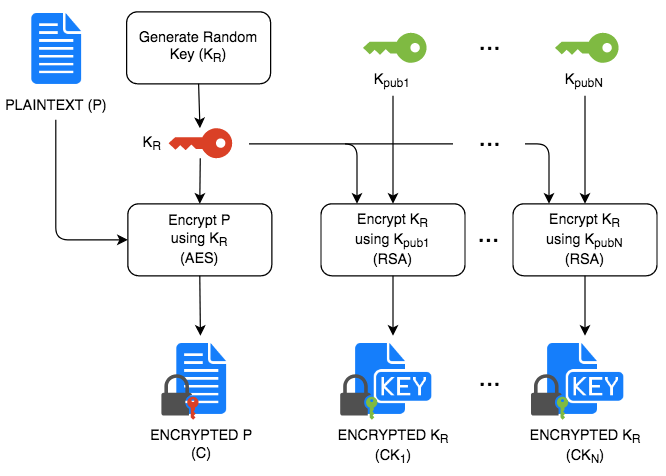

The diagram above was exported from draw.io. Its source (the exported page's mxGraphModel, read from the mxfile embedded in the PNG):
<mxGraphModel dx="655" dy="417" grid="1" gridSize="10" guides="1" tooltips="1" connect="1" arrows="1" fold="1" page="1" pageScale="1" pageWidth="850" pageHeight="1100" math="0" shadow="0">
  <root>
    <mxCell id="0" />
    <mxCell id="1" parent="0" />
    <mxCell id="2" value="K&lt;sub&gt;pub1&lt;/sub&gt;" style="pointerEvents=1;shadow=0;dashed=0;html=1;strokeColor=none;labelPosition=center;verticalLabelPosition=bottom;verticalAlign=top;outlineConnect=0;align=center;shape=mxgraph.office.security.key_permissions;fillColor=#7FBA42;direction=south;spacingRight=5;" vertex="1" parent="1">
      <mxGeometry x="775" y="547.5" width="53" height="25" as="geometry" />
    </mxCell>
    <mxCell id="3" value="&lt;div&gt;ENCRYPTED P &lt;br&gt;&lt;/div&gt;&lt;div&gt;(C)&lt;br&gt;&lt;/div&gt;" style="shape=image;html=1;verticalAlign=top;verticalLabelPosition=bottom;labelBackgroundColor=#ffffff;imageAspect=0;aspect=fixed;image=https://cdn1.iconfinder.com/data/icons/hawcons/32/699327-icon-55-document-text-128.png;sketch=0;strokeColor=#000000;fillColor=#FFFFFF;labelPosition=center;align=center;" vertex="1" parent="1">
      <mxGeometry x="604.5" y="800" width="70" height="70" as="geometry" />
    </mxCell>
    <mxCell id="4" value="&lt;div&gt;ENCRYPTED K&lt;sub&gt;R&lt;/sub&gt; &lt;br&gt;&lt;/div&gt;&lt;div&gt;(CK&lt;sub&gt;1&lt;/sub&gt;)&lt;br&gt;&lt;/div&gt;" style="shape=image;html=1;verticalAlign=top;verticalLabelPosition=bottom;labelBackgroundColor=#ffffff;imageAspect=0;aspect=fixed;image=https://cdn1.iconfinder.com/data/icons/hawcons/32/700033-icon-75-document-file-key-128.png;sketch=0;fillColor=#FFFFFF;strokeColor=#000000;" vertex="1" parent="1">
      <mxGeometry x="765" y="800" width="70" height="70" as="geometry" />
    </mxCell>
    <mxCell id="5" value="" style="pointerEvents=1;shadow=0;dashed=0;html=1;strokeColor=none;fillColor=#505050;labelPosition=center;verticalLabelPosition=bottom;verticalAlign=top;outlineConnect=0;align=center;shape=mxgraph.office.security.lock_with_key_security_orange;" vertex="1" parent="1">
      <mxGeometry x="607" y="832" width="31" height="38" as="geometry" />
    </mxCell>
    <mxCell id="6" value="" style="pointerEvents=1;shadow=0;dashed=0;html=1;strokeColor=none;fillColor=#505050;labelPosition=center;verticalLabelPosition=bottom;verticalAlign=top;outlineConnect=0;align=center;shape=mxgraph.office.security.lock_with_key_security_green;" vertex="1" parent="1">
      <mxGeometry x="756" y="832" width="31" height="38" as="geometry" />
    </mxCell>
    <mxCell id="7" value="PLAINTEXT (P)" style="shape=image;html=1;verticalAlign=top;verticalLabelPosition=bottom;labelBackgroundColor=#ffffff;imageAspect=0;aspect=fixed;image=https://cdn1.iconfinder.com/data/icons/hawcons/32/699327-icon-55-document-text-128.png;sketch=0;strokeColor=#000000;fillColor=#FFFFFF;labelPosition=center;align=center;" vertex="1" parent="1">
      <mxGeometry x="484" y="525" width="70" height="70" as="geometry" />
    </mxCell>
    <mxCell id="8" value="Generate Random Key (K&lt;sub&gt;R&lt;/sub&gt;)&lt;br&gt;&lt;sub&gt;&lt;/sub&gt;" style="rounded=1;whiteSpace=wrap;html=1;sketch=0;strokeColor=#000000;fillColor=#FFFFFF;" vertex="1" parent="1">
      <mxGeometry x="578" y="530" width="120" height="60" as="geometry" />
    </mxCell>
    <mxCell id="9" value="&lt;div&gt;Encrypt P &lt;br&gt;&lt;/div&gt;&lt;div&gt;using K&lt;sub&gt;R&lt;/sub&gt; &lt;br&gt;&lt;/div&gt;&lt;div&gt;(AES)&lt;br&gt;&lt;/div&gt;" style="rounded=1;whiteSpace=wrap;html=1;sketch=0;strokeColor=#000000;fillColor=#FFFFFF;" vertex="1" parent="1">
      <mxGeometry x="579" y="690" width="120" height="60" as="geometry" />
    </mxCell>
    <mxCell id="10" value="" style="endArrow=classic;html=1;entryX=0;entryY=0.5;entryDx=0;entryDy=0;" edge="1" target="9" parent="1">
      <mxGeometry width="50" height="50" relative="1" as="geometry">
        <mxPoint x="519" y="620" as="sourcePoint" />
        <mxPoint x="499" y="700" as="targetPoint" />
        <Array as="points">
          <mxPoint x="519" y="720" />
        </Array>
      </mxGeometry>
    </mxCell>
    <mxCell id="11" value="" style="endArrow=classic;html=1;exitX=0.5;exitY=1;exitDx=0;exitDy=0;entryX=0.5;entryY=0;entryDx=0;entryDy=0;" edge="1" source="9" target="3" parent="1">
      <mxGeometry width="50" height="50" relative="1" as="geometry">
        <mxPoint x="449" y="780" as="sourcePoint" />
        <mxPoint x="499" y="730" as="targetPoint" />
      </mxGeometry>
    </mxCell>
    <mxCell id="12" value="&lt;div&gt;Encrypt K&lt;sub&gt;R&lt;/sub&gt; &lt;br&gt;&lt;/div&gt;&lt;div&gt;using K&lt;sub&gt;pub1&lt;br&gt;&lt;/sub&gt;&lt;/div&gt;(RSA)" style="rounded=1;whiteSpace=wrap;html=1;sketch=0;strokeColor=#000000;fillColor=#FFFFFF;" vertex="1" parent="1">
      <mxGeometry x="740" y="690" width="120" height="60" as="geometry" />
    </mxCell>
    <mxCell id="13" value="" style="endArrow=classic;html=1;exitX=0.5;exitY=1;exitDx=0;exitDy=0;entryX=0.5;entryY=0;entryDx=0;entryDy=0;" edge="1" source="12" target="4" parent="1">
      <mxGeometry width="50" height="50" relative="1" as="geometry">
        <mxPoint x="610" y="760" as="sourcePoint" />
        <mxPoint x="660" y="710" as="targetPoint" />
      </mxGeometry>
    </mxCell>
    <mxCell id="14" value="K&lt;sub&gt;R&lt;/sub&gt;" style="pointerEvents=1;shadow=0;dashed=0;html=1;strokeColor=none;labelPosition=left;verticalLabelPosition=middle;verticalAlign=middle;outlineConnect=0;align=right;shape=mxgraph.office.security.key_permissions;fillColor=#DA4026;direction=south;spacingRight=5;spacingTop=0;spacingLeft=0;" vertex="1" parent="1">
      <mxGeometry x="613" y="627" width="53" height="25" as="geometry" />
    </mxCell>
    <mxCell id="15" value="&lt;div&gt;ENCRYPTED K&lt;sub&gt;R&lt;/sub&gt; &lt;br&gt;&lt;/div&gt;&lt;div&gt;(CK&lt;sub&gt;N&lt;/sub&gt;)&lt;br&gt;&lt;/div&gt;" style="shape=image;html=1;verticalAlign=top;verticalLabelPosition=bottom;labelBackgroundColor=#ffffff;imageAspect=0;aspect=fixed;image=https://cdn1.iconfinder.com/data/icons/hawcons/32/700033-icon-75-document-file-key-128.png;sketch=0;fillColor=#FFFFFF;strokeColor=#000000;" vertex="1" parent="1">
      <mxGeometry x="925" y="800" width="70" height="70" as="geometry" />
    </mxCell>
    <mxCell id="16" value="" style="pointerEvents=1;shadow=0;dashed=0;html=1;strokeColor=none;fillColor=#505050;labelPosition=center;verticalLabelPosition=bottom;verticalAlign=top;outlineConnect=0;align=center;shape=mxgraph.office.security.lock_with_key_security_green;" vertex="1" parent="1">
      <mxGeometry x="915" y="832" width="31" height="38" as="geometry" />
    </mxCell>
    <mxCell id="17" value="&lt;div&gt;Encrypt K&lt;sub&gt;R&lt;/sub&gt; &lt;br&gt;&lt;/div&gt;&lt;div&gt;using K&lt;sub&gt;pubN&lt;br&gt;&lt;/sub&gt;&lt;/div&gt;(RSA)" style="rounded=1;whiteSpace=wrap;html=1;sketch=0;strokeColor=#000000;fillColor=#FFFFFF;" vertex="1" parent="1">
      <mxGeometry x="900" y="690" width="120" height="60" as="geometry" />
    </mxCell>
    <mxCell id="18" value="" style="endArrow=classic;html=1;exitX=0.5;exitY=1;exitDx=0;exitDy=0;entryX=0.5;entryY=0;entryDx=0;entryDy=0;" edge="1" source="17" target="15" parent="1">
      <mxGeometry width="50" height="50" relative="1" as="geometry">
        <mxPoint x="769" y="760" as="sourcePoint" />
        <mxPoint x="819" y="710" as="targetPoint" />
      </mxGeometry>
    </mxCell>
    <mxCell id="19" value="K&lt;sub&gt;pubN&lt;/sub&gt;" style="pointerEvents=1;shadow=0;dashed=0;html=1;strokeColor=none;labelPosition=center;verticalLabelPosition=bottom;verticalAlign=top;outlineConnect=0;align=center;shape=mxgraph.office.security.key_permissions;fillColor=#7FBA42;direction=south;spacingRight=5;" vertex="1" parent="1">
      <mxGeometry x="935" y="547.5" width="53" height="25" as="geometry" />
    </mxCell>
    <mxCell id="20" value="&lt;font style=&quot;font-size: 22px&quot;&gt;...&lt;/font&gt;" style="text;html=1;strokeColor=none;fillColor=none;align=center;verticalAlign=middle;whiteSpace=wrap;rounded=0;" vertex="1" parent="1">
      <mxGeometry x="860" y="706" width="40" height="20" as="geometry" />
    </mxCell>
    <mxCell id="21" value="&lt;font style=&quot;font-size: 22px&quot;&gt;...&lt;/font&gt;" style="text;html=1;strokeColor=none;fillColor=none;align=center;verticalAlign=middle;whiteSpace=wrap;rounded=0;" vertex="1" parent="1">
      <mxGeometry x="861" y="545.5" width="40" height="20" as="geometry" />
    </mxCell>
    <mxCell id="22" value="&lt;font style=&quot;font-size: 22px&quot;&gt;...&lt;/font&gt;" style="text;html=1;strokeColor=none;fillColor=none;align=center;verticalAlign=middle;whiteSpace=wrap;rounded=0;" vertex="1" parent="1">
      <mxGeometry x="861" y="826" width="40" height="20" as="geometry" />
    </mxCell>
    <mxCell id="23" value="" style="endArrow=classic;html=1;entryX=0.5;entryY=0;entryDx=0;entryDy=0;" edge="1" target="12" parent="1">
      <mxGeometry width="50" height="50" relative="1" as="geometry">
        <mxPoint x="800" y="599.9999999999999" as="sourcePoint" />
        <mxPoint x="830" y="740" as="targetPoint" />
      </mxGeometry>
    </mxCell>
    <mxCell id="24" value="" style="endArrow=classic;html=1;entryX=0.5;entryY=0;entryDx=0;entryDy=0;" edge="1" target="17" parent="1">
      <mxGeometry width="50" height="50" relative="1" as="geometry">
        <mxPoint x="960" y="599.9999999999999" as="sourcePoint" />
        <mxPoint x="830" y="740" as="targetPoint" />
      </mxGeometry>
    </mxCell>
    <mxCell id="25" value="" style="endArrow=classic;html=1;exitX=0.5;exitY=1;exitDx=0;exitDy=0;" edge="1" source="8" target="14" parent="1">
      <mxGeometry width="50" height="50" relative="1" as="geometry">
        <mxPoint x="818" y="760" as="sourcePoint" />
        <mxPoint x="868" y="710" as="targetPoint" />
      </mxGeometry>
    </mxCell>
    <mxCell id="26" value="" style="endArrow=classic;html=1;entryX=0.5;entryY=0;entryDx=0;entryDy=0;" edge="1" source="14" target="9" parent="1">
      <mxGeometry width="50" height="50" relative="1" as="geometry">
        <mxPoint x="639" y="680" as="sourcePoint" />
        <mxPoint x="868" y="710" as="targetPoint" />
      </mxGeometry>
    </mxCell>
    <mxCell id="27" value="" style="endArrow=classic;html=1;" edge="1" parent="1">
      <mxGeometry width="50" height="50" relative="1" as="geometry">
        <mxPoint x="680" y="640" as="sourcePoint" />
        <mxPoint x="770" y="690" as="targetPoint" />
        <Array as="points">
          <mxPoint x="770" y="640" />
        </Array>
      </mxGeometry>
    </mxCell>
    <mxCell id="28" value="" style="endArrow=none;html=1;" edge="1" parent="1">
      <mxGeometry width="50" height="50" relative="1" as="geometry">
        <mxPoint x="760" y="640" as="sourcePoint" />
        <mxPoint x="850" y="640" as="targetPoint" />
      </mxGeometry>
    </mxCell>
    <mxCell id="29" value="&lt;font style=&quot;font-size: 22px&quot;&gt;...&lt;/font&gt;" style="text;html=1;strokeColor=none;fillColor=none;align=center;verticalAlign=middle;whiteSpace=wrap;rounded=0;" vertex="1" parent="1">
      <mxGeometry x="861" y="626" width="40" height="20" as="geometry" />
    </mxCell>
    <mxCell id="30" value="" style="endArrow=classic;html=1;entryX=0.25;entryY=0;entryDx=0;entryDy=0;" edge="1" target="17" parent="1">
      <mxGeometry width="50" height="50" relative="1" as="geometry">
        <mxPoint x="910" y="640" as="sourcePoint" />
        <mxPoint x="830" y="710" as="targetPoint" />
        <Array as="points">
          <mxPoint x="930" y="640" />
        </Array>
      </mxGeometry>
    </mxCell>
  </root>
</mxGraphModel>